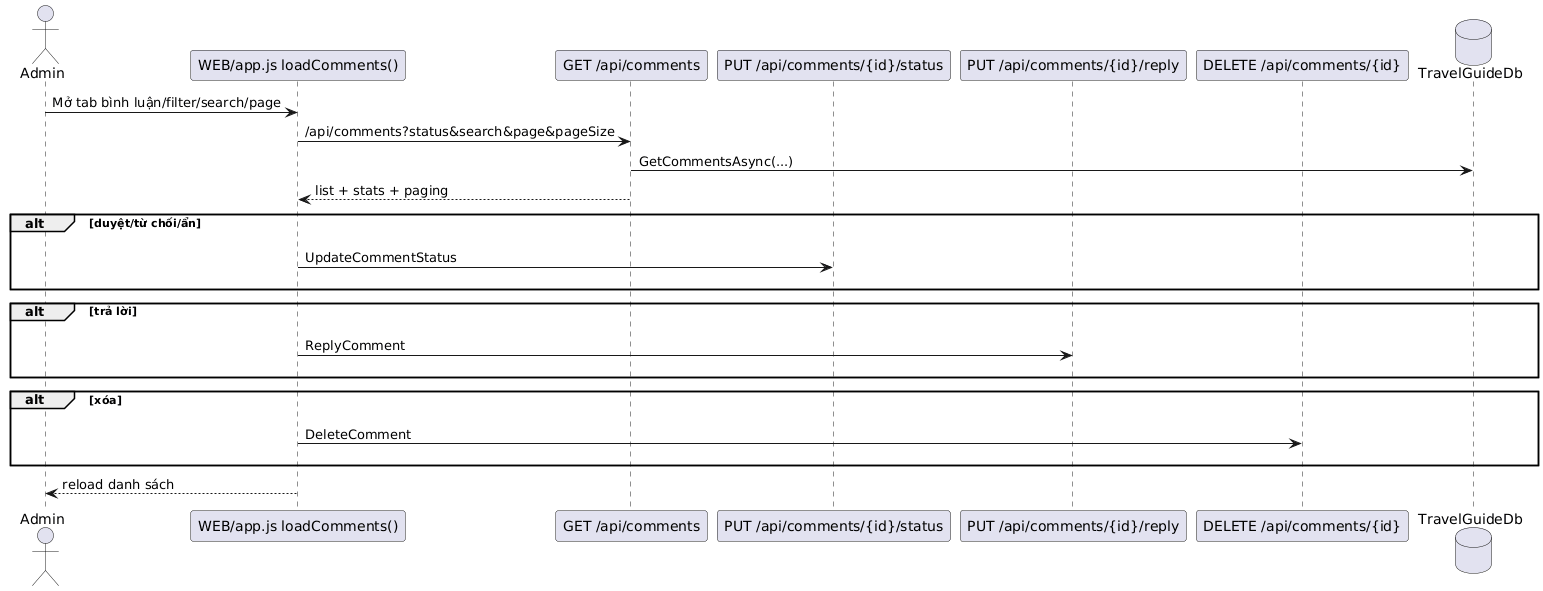

The diagram above was rendered by PlantUML. Its source (embedded in the PNG):
@startuml
actor Admin as A
participant "WEB/app.js loadComments()" as FE
participant "GET /api/comments" as GET
participant "PUT /api/comments/{id}/status" as STATUS
participant "PUT /api/comments/{id}/reply" as REPLY
participant "DELETE /api/comments/{id}" as DEL
database "TravelGuideDb" as DB
A -> FE : Mở tab bình luận/filter/search/page
FE -> GET : /api/comments?status&search&page&pageSize
GET -> DB : GetCommentsAsync(...)
GET --> FE : list + stats + paging
alt duyệt/từ chối/ẩn
  A -[hidden]-> DB
  FE -> STATUS : UpdateCommentStatus
  DB -[hidden]-> A
end
alt trả lời
  A -[hidden]-> DB
  FE -> REPLY : ReplyComment
  DB -[hidden]-> A
end
alt xóa
  A -[hidden]-> DB
  FE -> DEL : DeleteComment
  DB -[hidden]-> A
end
FE --> A : reload danh sách
@enduml